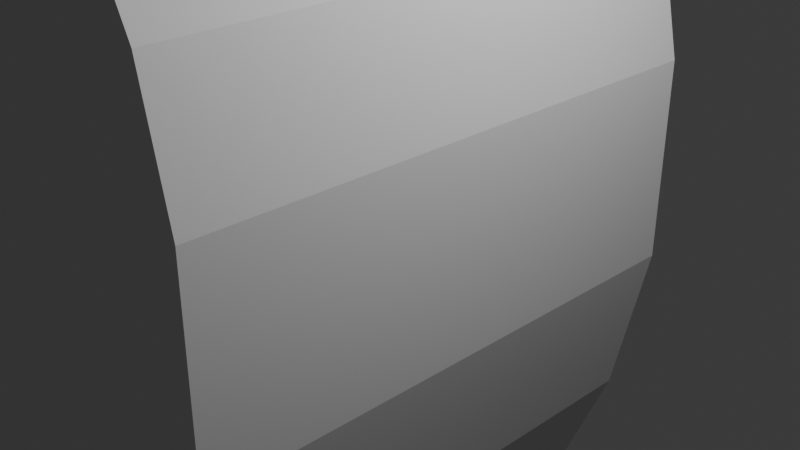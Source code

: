 # Source: stage4slide3.blend  (saved by Blender 4.2.66; exported with 4.5.12 LTS)
import bpy
from mathutils import Matrix  # noqa: F401  (used for matrix-valued properties, if any)

bpy.ops.wm.read_factory_settings(use_empty=True)
scene = bpy.context.scene
scene.name = 'Scene'

# ---- collections
col_collection = bpy.data.collections.new('Collection'); scene.collection.children.link(col_collection)

# ---- world
world_world = bpy.data.worlds.new('World'); scene.world = world_world
world_world.use_nodes = True; world_world.node_tree.nodes.clear()
_N = world_world.node_tree.nodes; _L = world_world.node_tree.links
n0 = _N.new('ShaderNodeOutputWorld'); n0.name = 'World Output'; n0.location = (300, 300)
n1 = _N.new('ShaderNodeBackground'); n1.name = 'Background'; n1.location = (10, 300)
n1.inputs[0].default_value = (0.05088, 0.05088, 0.05088, 1.0)
_L.new(n1.outputs[0], n0.inputs[0])
n0.is_active_output = True
world_world.color = (0.05088, 0.05088, 0.05088)
world_world.sun_shadow_jitter_overblur = 0.0

# ---- cameras
cam_camera = bpy.data.cameras.new('Camera')
cam_camera.clip_end = 100.0
cam_camera.ortho_scale = 7.314

# ---- lights
light_light = bpy.data.lights.new('Light', 'POINT')
light_light.energy = 1000.0
light_light.shadow_soft_size = 0.1

# ---- meshes
me_cube_001 = bpy.data.meshes.new('Cube.001')
me_cube_001.from_pydata([(-0.9795, -3.174, -0.7983), (-0.9808, -3.174, 0.8048), (-0.9795, 0.0, -0.7983), (-0.9808, 0.0, 0.8048), (0.9795, -3.174, -1.202), (0.9808, -3.174, 1.195), (0.9795, 0.0, -1.202), (0.9808, 0.0, 1.195), (-1.138, -3.174, 1.756), (-1.138, 0.0, 1.756), (0.6649, 0.0, 2.622), (0.6649, -3.174, 2.622), (-2.115, -3.174, 3.523), (-1.775, 0.0, 3.194), (-0.3254, 0.0, 4.572), (-0.3254, -3.174, 4.572), (-5.903, -2.393, 8.37), (-5.903, 0.0, 8.37), (-5.286, 0.0, 8.956), (-5.286, -2.393, 8.956), (-1.303, 0.0, -2.446), (-1.303, -3.174, -2.446), (0.5561, 0.0, -3.183), (0.5561, -3.174, -3.183), (-2.272, 0.0, -4.983), (-2.272, -3.174, -4.983), (-0.6693, 0.0, -6.18), (-0.6693, -3.174, -6.18), (-4.275, 0.0, -7.695), (-4.275, -3.174, -7.695), (-2.926, 0.0, -9.171), (-2.926, -3.174, -9.171), (-7.116, 0.0, -10.42), (-7.116, -3.174, -10.42), (-6.523, 0.0, -12.33), (-6.523, -3.174, -12.33), (-12.06, 0.0, -12.0), (-12.06, -3.174, -12.0), (-12.03, 0.0, -14.0), (-12.03, -3.174, -14.0), (-13.52, 0.0, -12.04), (-13.52, -3.174, -12.04), (-13.92, 0.0, -14.0), (-13.92, -3.174, -14.0), (-16.22, 0.0, -11.51), (-16.22, -3.174, -11.51), (-17.06, 0.0, -13.33), (-17.06, -3.174, -13.33), (-22.31, 0.0, -9.194), (-22.31, -2.562, -9.194), (-22.77, 0.0, -10.19), (-22.77, -2.562, -10.19), (-0.9795, -2.273, -0.7983), (-0.9808, -2.273, 0.8048), (-2.115, -2.273, 3.523), (0.9795, -2.273, -1.202), (0.9808, -2.273, 1.195), (-1.138, -2.273, 1.756), (0.6649, -2.273, 2.622), (-0.3254, -2.273, 4.572), (-5.903, -2.01, 8.37), (-5.286, -2.01, 8.956), (-1.303, -2.273, -2.446), (0.5561, -2.273, -3.183), (-2.272, -2.273, -4.983), (-0.6693, -2.273, -6.18), (-4.275, -2.273, -7.695), (-2.926, -2.273, -9.171), (-7.116, -2.273, -10.42), (-13.52, -2.273, -12.04), (-6.523, -2.273, -12.33), (-12.06, -2.273, -12.0), (-16.22, -2.273, -11.51), (-12.03, -2.273, -14.0), (-22.31, -2.067, -9.194), (-13.92, -2.273, -14.0), (-17.06, -2.273, -13.33), (-22.77, -2.067, -10.19), (-2.619, -2.273, 0.2758), (-2.619, -3.174, 0.2758), (-2.605, -3.12, 1.915), (-2.386, -3.12, 2.451), (-2.274, -3.174, 3.109), (-2.943, -2.273, -1.372), (-2.943, -3.174, -1.372), (-3.911, -2.273, -3.909), (-3.911, -3.174, -3.909), (-5.915, -2.273, -6.62), (-5.915, -3.174, -6.62), (-8.755, -2.273, -9.345), (-8.755, -3.174, -9.345), (-15.16, -2.273, -10.97), (-15.16, -3.174, -10.97), (-13.7, -2.273, -10.92), (-13.7, -3.174, -10.92), (-15.6, -2.273, -11.22), (-15.6, -3.174, -11.22), (-2.605, -2.326, 1.915), (-2.274, -2.273, 3.109), (-2.386, -2.326, 2.451)], [], [(52, 53, 3, 2), (55, 56, 5, 4), (4, 5, 1, 0), (4, 0, 21, 23), (56, 7, 10, 58), (69, 72, 95, 91), (53, 52, 78, 97), (1, 5, 11, 8), (59, 14, 18, 61), (8, 11, 15, 12), (58, 10, 14, 59), (61, 60, 16, 19), (12, 15, 19, 16), (54, 12, 16, 60), (63, 23, 27, 65), (52, 2, 20, 62), (55, 4, 23, 63), (27, 25, 29, 31), (62, 20, 24, 64), (23, 21, 25, 27), (31, 29, 33, 35), (65, 27, 31, 67), (64, 24, 28, 66), (70, 35, 39, 73), (67, 31, 35, 70), (66, 28, 32, 68), (73, 39, 43, 75), (68, 32, 36, 71), (35, 33, 37, 39), (75, 43, 47, 76), (71, 36, 40, 69), (39, 37, 41, 43), (47, 45, 49, 51), (69, 40, 44, 72), (43, 41, 45, 47), (74, 77, 51, 49), (76, 47, 51, 77), (72, 44, 48, 74), (45, 72, 74, 49), (46, 76, 77, 50), (48, 50, 77, 74), (29, 25, 86, 88), (33, 29, 88, 90), (42, 75, 76, 46), (66, 68, 89, 87), (38, 73, 75, 42), (52, 62, 83, 78), (30, 67, 70, 34), (34, 70, 73, 38), (54, 57, 99, 98), (26, 65, 67, 30), (1, 8, 81, 80), (6, 55, 63, 22), (72, 45, 96, 95), (22, 63, 65, 26), (13, 54, 60, 17), (18, 17, 60, 61), (11, 58, 59, 15), (15, 59, 61, 19), (3, 53, 57, 9), (9, 57, 54, 13), (5, 56, 58, 11), (6, 7, 56, 55), (57, 53, 97, 99), (99, 81, 82, 98), (97, 80, 81, 99), (92, 91, 95, 96), (94, 93, 91, 92), (90, 89, 93, 94), (88, 87, 89, 90), (86, 85, 87, 88), (84, 83, 85, 86), (79, 78, 83, 84), (79, 80, 97, 78), (21, 0, 79, 84), (64, 66, 87, 85), (71, 69, 91, 93), (45, 41, 92, 96), (8, 12, 82, 81), (0, 1, 80, 79), (41, 37, 94, 92), (37, 33, 90, 94), (25, 21, 84, 86), (62, 64, 85, 83), (12, 54, 98, 82), (68, 71, 93, 89)])
_uv = me_cube_001.uv_layers.new(name='UVMap')
_uv.uv.foreach_set('vector', [0.375, 0.07099, 0.625, 0.07099, 0.625, 0.25, 0.375, 0.25, 0.375, 0.679, 0.625, 0.679, 0.625, 0.75, 0.375, 0.75, 0.375, 0.75, 0.625, 0.75, 0.625, 1.0, 0.375, 1.0, 0.375, 0.75, 0.375, 1.0, 0.375, 1.0, 0.375, 0.75, 0.625, 0.679, 0.625, 0.5, 0.625, 0.5, 0.625, 0.679, 0.375, 0.07099, 0.375, 0.07099, 0.375, 0.07099, 0.375, 0.07099, 0.625, 0.07099, 0.375, 0.07099, 0.375, 0.07099, 0.625, 0.07099, 0.625, 1.0, 0.625, 0.75, 0.625, 0.75, 0.625, 1.0, 0.625, 0.679, 0.625, 0.5, 0.625, 0.5, 0.625, 0.679, 0.625, 1.0, 0.625, 0.75, 0.625, 0.75, 0.625, 1.0, 0.625, 0.679, 0.625, 0.5, 0.625, 0.5, 0.625, 0.679, 0.625, 0.679, 0.875, 0.679, 0.875, 0.75, 0.625, 0.75, 0.625, 1.0, 0.625, 0.75, 0.625, 0.75, 0.625, 1.0, 0.625, 0.07099, 0.625, 0.0, 0.625, 0.0, 0.625, 0.07099, 0.375, 0.679, 0.375, 0.75, 0.375, 0.75, 0.375, 0.679, 0.375, 0.07099, 0.375, 0.25, 0.375, 0.25, 0.375, 0.07099, 0.375, 0.679, 0.375, 0.75, 0.375, 0.75, 0.375, 0.679, 0.375, 0.75, 0.375, 1.0, 0.375, 1.0, 0.375, 0.75, 0.375, 0.07099, 0.375, 0.25, 0.375, 0.25, 0.375, 0.07099, 0.375, 0.75, 0.375, 1.0, 0.375, 1.0, 0.375, 0.75, 0.375, 0.75, 0.375, 1.0, 0.375, 1.0, 0.375, 0.75, 0.375, 0.679, 0.375, 0.75, 0.375, 0.75, 0.375, 0.679, 0.375, 0.07099, 0.375, 0.25, 0.375, 0.25, 0.375, 0.07099, 0.375, 0.679, 0.375, 0.75, 0.375, 0.75, 0.375, 0.679, 0.375, 0.679, 0.375, 0.75, 0.375, 0.75, 0.375, 0.679, 0.375, 0.07099, 0.375, 0.25, 0.375, 0.25, 0.375, 0.07099, 0.375, 0.679, 0.375, 0.75, 0.375, 0.75, 0.375, 0.679, 0.375, 0.07099, 0.375, 0.25, 0.375, 0.25, 0.375, 0.07099, 0.375, 0.75, 0.375, 1.0, 0.375, 1.0, 0.375, 0.75, 0.375, 0.679, 0.375, 0.75, 0.375, 0.75, 0.375, 0.679, 0.375, 0.07099, 0.375, 0.25, 0.375, 0.25, 0.375, 0.07099, 0.375, 0.75, 0.375, 1.0, 0.375, 1.0, 0.375, 0.75, 0.375, 0.75, 0.375, 1.0, 0.375, 1.0, 0.375, 0.75, 0.375, 0.07099, 0.375, 0.25, 0.375, 0.25, 0.375, 0.07099, 0.375, 0.75, 0.375, 1.0, 0.375, 1.0, 0.375, 0.75, 0.125, 0.679, 0.375, 0.679, 0.375, 0.75, 0.125, 0.75, 0.375, 0.679, 0.375, 0.75, 0.375, 0.75, 0.375, 0.679, 0.375, 0.07099, 0.375, 0.25, 0.375, 0.25, 0.375, 0.07099, 0.375, 0.0, 0.375, 0.07099, 0.375, 0.07099, 0.375, 0.0, 0.375, 0.5, 0.375, 0.679, 0.375, 0.679, 0.375, 0.5, 0.125, 0.5, 0.375, 0.5, 0.375, 0.679, 0.125, 0.679, 0.375, 1.0, 0.375, 1.0, 0.375, 1.0, 0.375, 1.0, 0.375, 1.0, 0.375, 1.0, 0.375, 1.0, 0.375, 1.0, 0.375, 0.5, 0.375, 0.679, 0.375, 0.679, 0.375, 0.5, 0.375, 0.07099, 0.375, 0.07099, 0.375, 0.07099, 0.375, 0.07099, 0.375, 0.5, 0.375, 0.679, 0.375, 0.679, 0.375, 0.5, 0.375, 0.07099, 0.375, 0.07099, 0.375, 0.07099, 0.375, 0.07099, 0.375, 0.5, 0.375, 0.679, 0.375, 0.679, 0.375, 0.5, 0.375, 0.5, 0.375, 0.679, 0.375, 0.679, 0.375, 0.5, 0.625, 0.07099, 0.625, 0.07099, 0.625, 0.07099, 0.625, 0.07099, 0.375, 0.5, 0.375, 0.679, 0.375, 0.679, 0.375, 0.5, 0.625, 1.0, 0.625, 1.0, 0.625, 1.0, 0.625, 1.0, 0.375, 0.5, 0.375, 0.679, 0.375, 0.679, 0.375, 0.5, 0.375, 0.07099, 0.375, 0.0, 0.375, 0.0, 0.375, 0.07099, 0.375, 0.5, 0.375, 0.679, 0.375, 0.679, 0.375, 0.5, 0.625, 0.25, 0.625, 0.07099, 0.625, 0.07099, 0.625, 0.25, 0.625, 0.5, 0.875, 0.5, 0.875, 0.679, 0.625, 0.679, 0.625, 0.75, 0.625, 0.679, 0.625, 0.679, 0.625, 0.75, 0.625, 0.75, 0.625, 0.679, 0.625, 0.679, 0.625, 0.75, 0.625, 0.25, 0.625, 0.07099, 0.625, 0.07099, 0.625, 0.25, 0.625, 0.25, 0.625, 0.07099, 0.625, 0.07099, 0.625, 0.25, 0.625, 0.75, 0.625, 0.679, 0.625, 0.679, 0.625, 0.75, 0.375, 0.5, 0.625, 0.5, 0.625, 0.679, 0.375, 0.679, 0.625, 0.07099, 0.625, 0.07099, 0.625, 0.07099, 0.625, 0.07099, 0.625, 0.07099, 0.625, 0.0, 0.625, 0.0, 0.625, 0.07099, 0.625, 0.07099, 0.625, 0.0, 0.625, 0.0, 0.625, 0.07099, 0.375, 0.0, 0.375, 0.07099, 0.375, 0.07099, 0.375, 0.0, 0.375, 0.0, 0.375, 0.07099, 0.375, 0.07099, 0.375, 0.0, 0.375, 0.0, 0.375, 0.07099, 0.375, 0.07099, 0.375, 0.0, 0.375, 0.0, 0.375, 0.07099, 0.375, 0.07099, 0.375, 0.0, 0.375, 0.0, 0.375, 0.07099, 0.375, 0.07099, 0.375, 0.0, 0.375, 0.0, 0.375, 0.07099, 0.375, 0.07099, 0.375, 0.0, 0.375, 0.0, 0.375, 0.07099, 0.375, 0.07099, 0.375, 0.0, 0.375, 0.0, 0.625, 0.0, 0.625, 0.07099, 0.375, 0.07099, 0.375, 1.0, 0.375, 1.0, 0.375, 1.0, 0.375, 1.0, 0.375, 0.07099, 0.375, 0.07099, 0.375, 0.07099, 0.375, 0.07099, 0.375, 0.07099, 0.375, 0.07099, 0.375, 0.07099, 0.375, 0.07099, 0.375, 1.0, 0.375, 1.0, 0.375, 1.0, 0.375, 1.0, 0.625, 1.0, 0.625, 1.0, 0.625, 1.0, 0.625, 1.0, 0.375, 1.0, 0.625, 1.0, 0.625, 1.0, 0.375, 1.0, 0.375, 1.0, 0.375, 1.0, 0.375, 1.0, 0.375, 1.0, 0.375, 1.0, 0.375, 1.0, 0.375, 1.0, 0.375, 1.0, 0.375, 1.0, 0.375, 1.0, 0.375, 1.0, 0.375, 1.0, 0.375, 0.07099, 0.375, 0.07099, 0.375, 0.07099, 0.375, 0.07099, 0.625, 0.0, 0.625, 0.07099, 0.625, 0.07099, 0.625, 0.0, 0.375, 0.07099, 0.375, 0.07099, 0.375, 0.07099, 0.375, 0.07099])
me_cube_001.update()

# ---- objects
ob_light = bpy.data.objects.new('Light', light_light)
ob_camera = bpy.data.objects.new('Camera', cam_camera)
ob_cube = bpy.data.objects.new('Cube', me_cube_001)

# ---- transforms, parenting, visibility, modifiers, constraints
ob_light.location = (4.076, 1.005, 5.904)
ob_light.rotation_euler = (0.6503, 0.05522, 1.866)
ob_light.lock_rotations_4d = False
ob_light.empty_display_type = 'ARROWS'
ob_light.color = (0.0, 0.0, 0.0, 0.0)
ob_light.lineart.crease_threshold = 0.0
ob_camera.location = (7.359, -6.926, 4.958)
ob_camera.rotation_euler = (1.109, 0.0, 0.8149)
ob_camera.lock_rotations_4d = False
ob_camera.empty_display_type = 'ARROWS'
ob_camera.color = (0.0, 0.0, 0.0, 0.0)
ob_camera.display_type = 'WIRE'
ob_camera.lineart.crease_threshold = 0.0
ob_cube.location = (0.0, 0.0, 0.0)
_m = ob_cube.modifiers.new('Mirror', 'MIRROR')
_m.use_axis = (False, True, False)
_m.use_clip = True

# ---- collection membership
col_collection.objects.link(ob_light)
col_collection.objects.link(ob_camera)
col_collection.objects.link(ob_cube)

# ---- scene / render settings (as saved in the file)
scene.camera = ob_camera
scene.frame_start = 1; scene.frame_end = 250; scene.frame_set(1)
scene.render.engine = 'BLENDER_EEVEE_NEXT'
bpy.context.view_layer.update()
